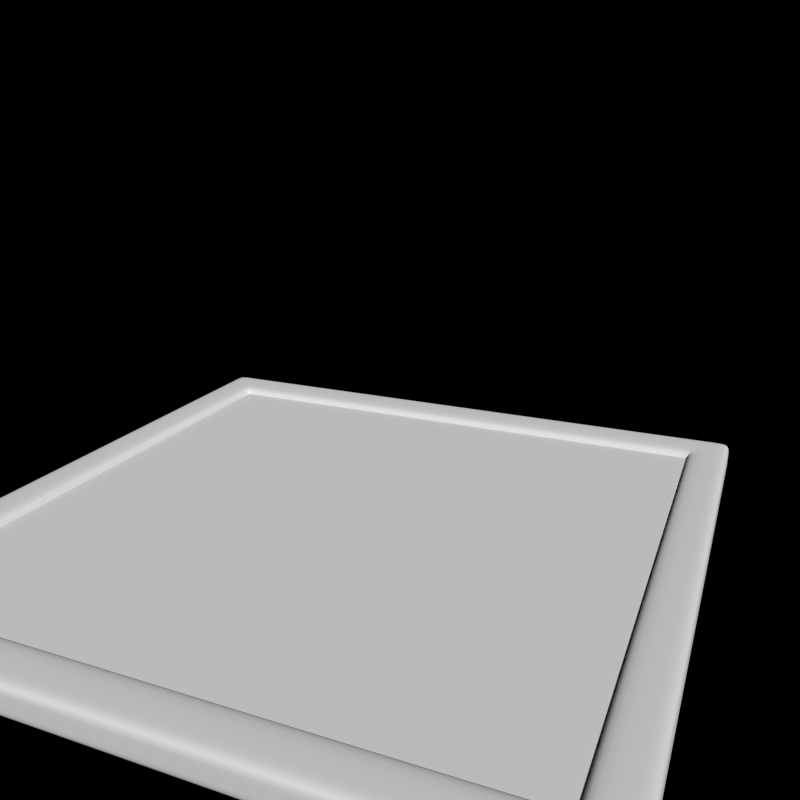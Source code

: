 # Source: checkers-board.blend  (saved by Blender 2.65.0; exported with 4.5.12 LTS)
import bpy
from mathutils import Matrix  # noqa: F401  (used for matrix-valued properties, if any)

bpy.ops.wm.read_factory_settings(use_empty=True)
scene = bpy.context.scene
scene.name = 'Scene'

# ---- collections
col_collection_1 = bpy.data.collections.new('Collection 1'); scene.collection.children.link(col_collection_1)

# ---- materials (node trees are filled in below, after node groups)
mat_base = bpy.data.materials.new('base')
mat_base.alpha_threshold = 0.0
mat_base.use_transparent_shadow = False
mat_base.roughness = 0.5
mat_base.line_color = (0.0, 0.0, 0.0, 1.0)
mat_board_top = bpy.data.materials.new('board_top')
mat_board_top.alpha_threshold = 0.0
mat_board_top.use_transparent_shadow = False
mat_board_top.roughness = 0.5
mat_board_top.line_color = (0.0, 0.0, 0.0, 1.0)

# ---- material node trees

# ---- world
world_world = bpy.data.worlds.new('World'); scene.world = world_world
world_world.use_nodes = True; world_world.node_tree.nodes.clear()
_N = world_world.node_tree.nodes; _L = world_world.node_tree.links
n0 = _N.new('ShaderNodeOutputWorld'); n0.name = 'World Output'; n0.location = (300, 300)
n0.width = 120
n1 = _N.new('ShaderNodeBackground'); n1.name = 'Background'; n1.location = (10, 300)
n1.width = 150
n1.inputs[0].default_value = (0.0, 0.0, 0.0, 1.0)
_L.new(n1.outputs[0], n0.inputs[0])
n0.is_active_output = True
world_world.color = (0.05088, 0.05088, 0.05088)
world_world.use_sun_shadow = False
world_world.sun_shadow_jitter_overblur = 0.0
world_world.cycles.sampling_method = 'MANUAL'
world_world.cycles.sample_map_resolution = 256

# ---- cameras
cam_camera = bpy.data.cameras.new('Camera')
cam_camera.clip_end = 100.0
cam_camera.lens = 35.0
cam_camera.sensor_width = 32.0
cam_camera.sensor_height = 18.0
cam_camera.ortho_scale = 7.314
cam_camera.dof.focus_distance = 0.0
cam_camera.dof.aperture_fstop = 128.0

# ---- meshes
me_cube = bpy.data.meshes.new('Cube')
me_cube.from_pydata([(1.914, 1.914, -0.08809), (1.914, -1.914, -0.08809), (-1.914, -1.914, -0.08809), (-1.914, 1.914, -0.08809), (1.914, 1.914, 0.08809), (1.914, -1.914, 0.08809), (-1.914, -1.914, 0.08809), (-1.914, 1.914, 0.08809), (1.914, 1.827, -0.08809), (1.914, -1.827, -0.08809), (-1.914, -1.827, -0.08809), (-1.914, 1.827, -0.08809), (1.914, 1.827, 0.08809), (1.914, -1.827, 0.08809), (-1.914, -1.827, 0.08809), (-1.914, 1.827, 0.08809), (1.821, 1.914, -0.08809), (-1.821, 1.914, -0.08809), (1.821, -1.914, -0.08809), (-1.821, -1.914, -0.08809), (1.821, 1.914, 0.08809), (-1.821, 1.914, 0.08809), (1.821, -1.914, 0.08809), (-1.821, -1.914, 0.08809), (1.821, 1.827, -0.08809), (-1.821, 1.827, -0.08809), (1.821, -1.827, -0.08809), (-1.821, -1.827, -0.08809), (-1.821, 1.827, 0.08809), (1.821, 1.827, 0.08809), (-1.821, -1.827, 0.08809), (1.821, -1.827, 0.08809), (1.914, 1.914, -0.02936), (1.914, 1.914, 0.02936), (1.914, -1.914, -0.02936), (1.914, -1.914, 0.02936), (-1.914, -1.914, -0.02936), (-1.914, -1.914, 0.02936), (-1.914, 1.914, -0.02936), (-1.914, 1.914, 0.02936), (1.914, 1.827, 0.02936), (1.914, 1.827, -0.02936), (1.914, -1.827, 0.02936), (1.914, -1.827, -0.02936), (-1.914, -1.827, 0.02936), (-1.914, -1.827, -0.02936), (-1.914, 1.827, 0.02936), (-1.914, 1.827, -0.02936), (1.821, -1.914, 0.02936), (1.821, -1.914, -0.02936), (-1.821, -1.914, 0.02936), (-1.821, -1.914, -0.02936), (1.821, 1.914, -0.02936), (1.821, 1.914, 0.02936), (-1.821, 1.914, -0.02936), (-1.821, 1.914, 0.02936), (-1.676, 1.914, -0.08809), (1.676, 1.914, -0.08809), (-1.676, -1.914, -0.08809), (1.676, -1.914, -0.08809), (-1.676, 1.914, 0.08809), (1.676, 1.914, 0.08809), (-1.676, -1.914, 0.08809), (1.676, -1.914, 0.08809), (-1.676, 1.827, -0.08809), (1.676, 1.827, -0.08809), (-1.676, -1.827, -0.08809), (1.676, -1.827, -0.08809), (1.676, 1.827, 0.08809), (-1.676, 1.827, 0.08809), (1.676, -1.827, 0.08809), (-1.676, -1.827, 0.08809), (1.676, -1.914, -0.02936), (-1.676, -1.914, -0.02936), (1.676, -1.914, 0.02936), (-1.676, -1.914, 0.02936), (1.676, 1.914, 0.02936), (-1.676, 1.914, 0.02936), (1.676, 1.914, -0.02936), (-1.676, 1.914, -0.02936), (1.914, -1.642, -0.08809), (1.914, 1.642, -0.08809), (-1.914, 1.642, -0.08809), (-1.914, -1.642, -0.08809), (1.914, -1.642, 0.08809), (1.914, 1.642, 0.08809), (-1.914, 1.642, 0.08809), (-1.914, -1.642, 0.08809), (1.821, -1.642, -0.08809), (1.821, 1.642, -0.08809), (-1.821, -1.642, -0.08809), (-1.821, 1.642, -0.08809), (1.821, 1.642, 0.08809), (1.821, -1.642, 0.08809), (-1.821, 1.642, 0.08809), (-1.821, -1.642, 0.08809), (1.914, 1.642, -0.02936), (1.914, -1.642, -0.02936), (1.914, 1.642, 0.02936), (1.914, -1.642, 0.02936), (-1.914, -1.642, -0.02936), (-1.914, 1.642, -0.02936), (-1.914, -1.642, 0.02936), (-1.914, 1.642, 0.02936), (1.676, -1.642, -0.08809), (1.676, 1.642, -0.08809), (-1.676, -1.642, -0.08809), (-1.676, 1.642, -0.08809), (1.676, 1.642, 0.08809), (1.676, -1.642, 0.08809), (-1.676, 1.642, 0.08809), (-1.676, -1.642, 0.08809), (1.676, 1.642, 0.03875), (1.676, -1.642, 0.03875), (-1.676, 1.642, 0.03875), (-1.676, -1.642, 0.03875), (-1.676, 1.914, -0.08809), (-1.676, -1.914, -0.08809), (-1.676, 1.914, 0.08809), (-1.676, -1.914, 0.08809), (-1.676, 1.827, -0.08809), (-1.676, -1.827, -0.08809), (-1.676, 1.827, 0.08809), (-1.676, -1.827, 0.08809), (-1.676, -1.914, -0.02936), (-1.676, -1.914, 0.02936), (-1.676, 1.914, 0.02936), (-1.676, 1.914, -0.02936), (-1.676, 1.642, -0.08809), (-1.676, -1.642, -0.08809), (-1.676, 1.642, 0.08809), (-1.676, -1.642, 0.08809), (-1.676, 1.642, 0.03875), (-1.676, -1.642, 0.03875), (1.676, -1.914, 0.02936), (1.676, -1.914, -0.02936), (1.676, -1.827, 0.08809), (1.676, 1.827, 0.08809), (1.676, -1.827, -0.08809), (1.676, 1.827, -0.08809), (1.676, -1.914, 0.08809), (1.676, 1.914, 0.08809), (1.676, -1.642, -0.08809), (-1.676, -1.642, -0.08809), (-1.821, 1.642, -0.08809), (-1.676, 1.642, -0.08809), (-1.914, 1.642, 0.08809), (-1.914, 1.642, -0.08809), (1.676, -1.642, 0.08809), (1.676, 1.642, 0.08809), (1.676, 1.914, -0.02936), (1.676, 1.914, 0.02936), (1.914, -1.642, 0.08809), (-1.914, -1.642, 0.08809), (1.676, -1.642, -0.08809), (1.676, 1.642, -0.08809), (-1.676, 1.642, 0.08809), (1.676, 1.642, 0.08809), (-1.676, 1.642, 0.03875), (1.676, 1.642, -0.08809), (1.914, 1.642, 0.02936), (1.914, 1.642, -0.02936), (1.676, -1.642, 0.08809), (-1.676, -1.642, 0.08809), (1.821, -1.642, -0.08809), (-1.821, -1.642, -0.08809), (1.914, 1.642, -0.08809), (1.914, 1.642, 0.08809), (-1.676, 1.642, -0.08809), (1.821, 1.642, -0.08809), (1.676, -1.642, 0.03875), (-1.676, -1.642, 0.03875), (-1.676, -1.642, -0.08809), (-1.676, -1.642, 0.03875), (1.676, -1.642, -0.08809), (1.676, -1.642, 0.03875), (1.821, -1.642, 0.08809), (-1.821, -1.642, 0.08809), (-1.676, 1.642, 0.03875), (1.676, 1.642, 0.03875), (1.676, 1.642, 0.03875), (1.676, 1.642, -0.08809), (1.914, -1.642, -0.08809), (-1.914, -1.642, -0.08809), (1.676, -1.914, -0.08809), (1.676, 1.914, -0.08809), (1.676, -1.642, 0.03875), (1.676, 1.642, 0.03875), (-1.914, -1.642, -0.02936), (-1.914, -1.642, 0.02936), (1.914, -1.642, 0.02936), (1.914, -1.642, -0.02936), (1.821, 1.642, 0.08809), (-1.821, 1.642, 0.08809), (-1.914, 1.642, -0.02936), (-1.914, 1.642, 0.02936)], [], [(27, 19, 2, 10), (30, 14, 6, 23), (42, 13, 5, 35), (50, 23, 6, 37), (46, 15, 7, 39), (54, 17, 3, 38), (17, 25, 11, 3), (90, 27, 10, 83), (21, 7, 15, 28), (95, 87, 14, 30), (33, 4, 12, 40), (99, 84, 13, 42), (37, 6, 14, 44), (103, 86, 15, 46), (9, 1, 18, 26), (66, 58, 19, 27), (13, 31, 22, 5), (71, 30, 23, 62), (35, 5, 22, 48), (75, 62, 23, 50), (32, 0, 16, 52), (79, 56, 17, 54), (0, 8, 24, 16), (56, 64, 25, 17), (80, 9, 26, 88), (106, 66, 27, 90), (4, 20, 29, 12), (60, 21, 28, 69), (84, 93, 31, 13), (111, 95, 30, 71), (9, 43, 34, 1), (43, 42, 35, 34), (19, 51, 36, 2), (51, 50, 37, 36), (11, 47, 38, 3), (47, 46, 39, 38), (21, 55, 39, 7), (55, 54, 38, 39), (0, 32, 41, 8), (32, 33, 40, 41), (80, 97, 43, 9), (97, 99, 42, 43), (2, 36, 45, 10), (36, 37, 44, 45), (82, 101, 47, 11), (101, 103, 46, 47), (1, 34, 49, 18), (34, 35, 48, 49), (58, 73, 51, 19), (73, 75, 50, 51), (4, 33, 53, 20), (33, 32, 52, 53), (60, 77, 55, 21), (77, 79, 54, 55), (26, 18, 59, 67), (121, 117, 58, 66), (31, 70, 63, 22), (123, 71, 62, 119), (48, 22, 63, 74), (125, 119, 62, 75), (52, 16, 57, 78), (127, 116, 56, 79), (16, 24, 65, 57), (116, 120, 64, 56), (88, 26, 67, 104), (129, 121, 66, 106), (20, 61, 68, 29), (118, 60, 69, 122), (93, 109, 70, 31), (131, 111, 71, 123), (18, 49, 72, 59), (117, 124, 73, 58), (49, 48, 74, 72), (124, 125, 75, 73), (20, 53, 76, 61), (118, 126, 77, 60), (53, 52, 78, 76), (126, 127, 79, 77), (25, 91, 82, 11), (165, 90, 83, 183), (28, 15, 86, 94), (177, 153, 87, 95), (40, 12, 85, 98), (190, 152, 84, 99), (44, 14, 87, 102), (195, 146, 86, 103), (8, 81, 89, 24), (182, 80, 88, 164), (64, 107, 91, 25), (143, 106, 90, 165), (12, 29, 92, 85), (152, 176, 93, 84), (69, 28, 94, 110), (163, 177, 95, 111), (8, 41, 96, 81), (182, 191, 97, 80), (41, 40, 98, 96), (191, 190, 99, 97), (10, 45, 100, 83), (147, 194, 101, 82), (45, 44, 102, 100), (194, 195, 103, 101), (24, 89, 105, 65), (164, 88, 104, 142), (120, 128, 107, 64), (172, 129, 106, 143), (29, 68, 108, 92), (176, 162, 109, 93), (122, 69, 110, 130), (157, 108, 112, 179), (173, 171, 115, 133), (130, 110, 114, 132), (148, 109, 113, 186), (163, 111, 115, 171), (138, 184, 117, 121), (136, 123, 119, 140), (134, 140, 119, 125), (150, 185, 116, 127), (185, 139, 120, 116), (154, 138, 121, 129), (141, 118, 122, 137), (148, 131, 123, 136), (184, 135, 124, 117), (135, 134, 125, 124), (141, 151, 126, 118), (151, 150, 127, 126), (139, 155, 128, 120), (174, 154, 129, 172), (137, 122, 130, 149), (175, 173, 133, 186), (149, 130, 132, 187), (111, 131, 133, 115), (104, 67, 138, 154), (131, 148, 186, 133), (169, 164, 142, 181), (74, 63, 140, 134), (168, 143, 165, 144), (159, 174, 172, 145), (156, 193, 177, 163), (65, 105, 155, 139), (67, 59, 184, 138), (170, 175, 186, 113), (78, 57, 185, 150), (166, 182, 164, 169), (108, 149, 187, 112), (145, 172, 143, 168), (83, 100, 188, 183), (61, 76, 151, 141), (72, 74, 134, 135), (76, 78, 150, 151), (68, 137, 149, 108), (110, 156, 178, 114), (156, 163, 171, 178), (142, 104, 154, 174), (144, 165, 183, 147), (61, 141, 137, 68), (110, 94, 193, 156), (109, 148, 136, 70), (188, 189, 195, 194), (192, 157, 162, 176), (57, 65, 139, 185), (59, 72, 135, 184), (70, 136, 140, 63), (100, 102, 189, 188), (166, 161, 191, 182), (162, 157, 179, 170), (193, 146, 153, 177), (102, 87, 153, 189), (158, 178, 171, 173), (167, 192, 176, 152), (161, 160, 190, 191), (179, 180, 175, 170), (180, 158, 173, 175), (181, 142, 174, 159), (109, 162, 170, 113), (89, 169, 181, 105), (160, 167, 152, 190), (128, 145, 168, 107), (112, 187, 180, 179), (183, 188, 194, 147), (105, 181, 159, 155), (85, 92, 192, 167), (91, 144, 147, 82), (155, 159, 145, 128), (132, 114, 178, 158), (94, 86, 146, 193), (189, 153, 146, 195), (107, 168, 144, 91), (81, 166, 169, 89), (98, 85, 167, 160), (96, 98, 160, 161), (187, 132, 158, 180), (92, 108, 157, 192), (81, 96, 161, 166)])
me_cube.polygons.foreach_set('use_smooth', [True] * 194)
_uv = me_cube.uv_layers.new(name='UVMap')
_uv.uv.foreach_set('vector', [0.0, 0.0, 0.0, 0.0, 0.0, 0.0, 0.0, 0.0, 0.0, 0.0, 0.0, 0.0, 0.0, 0.0, 0.0, 0.0, 0.0, 0.0, 0.0, 0.0, 0.0, 0.0, 0.0, 0.0, 0.0, 0.0, 0.0, 0.0, 0.0, 0.0, 0.0, 0.0, 0.0, 0.0, 0.0, 0.0, 0.0, 0.0, 0.0, 0.0, 0.0, 0.0, 0.0, 0.0, 0.0, 0.0, 0.0, 0.0, 0.0, 0.0, 0.0, 0.0, 0.0, 0.0, 0.0, 0.0, 0.0, 0.0, 0.0, 0.0, 0.0, 0.0, 0.0, 0.0, 0.0, 0.0, 0.0, 0.0, 0.0, 0.0, 0.0, 0.0, 0.0, 0.0, 0.0, 0.0, 0.0, 0.0, 0.0, 0.0, 0.0, 0.0, 0.0, 0.0, 0.0, 0.0, 0.0, 0.0, 0.0, 0.0, 0.0, 0.0, 0.0, 0.0, 0.0, 0.0, 0.0, 0.0, 0.0, 0.0, 0.0, 0.0, 0.0, 0.0, 0.0, 0.0, 0.0, 0.0, 0.0, 0.0, 0.0, 0.0, 0.0, 0.0, 0.0, 0.0, 0.0, 0.0, 0.0, 0.0, 0.0, 0.0, 0.0, 0.0, 0.0, 0.0, 0.0, 0.0, 0.0, 0.0, 0.0, 0.0, 0.0, 0.0, 0.0, 0.0, 0.0, 0.0, 0.0, 0.0, 0.0, 0.0, 0.0, 0.0, 0.0, 0.0, 0.0, 0.0, 0.0, 0.0, 0.0, 0.0, 0.0, 0.0, 0.0, 0.0, 0.0, 0.0, 0.0, 0.0, 0.0, 0.0, 0.0, 0.0, 0.0, 0.0, 0.0, 0.0, 0.0, 0.0, 0.0, 0.0, 0.0, 0.0, 0.0, 0.0, 0.0, 0.0, 0.0, 0.0, 0.0, 0.0, 0.0, 0.0, 0.0, 0.0, 0.0, 0.0, 0.0, 0.0, 0.0, 0.0, 0.0, 0.0, 0.0, 0.0, 0.0, 0.0, 0.0, 0.0, 0.0, 0.0, 0.0, 0.0, 0.0, 0.0, 0.0, 0.0, 0.0, 0.0, 0.0, 0.0, 0.0, 0.0, 0.0, 0.0, 0.0, 0.0, 0.0, 0.0, 0.0, 0.0, 0.0, 0.0, 0.0, 0.0, 0.0, 0.0, 0.0, 0.0, 0.0, 0.0, 0.0, 0.0, 0.0, 0.0, 0.0, 0.0, 0.0, 0.0, 0.0, 0.0, 0.0, 0.0, 0.0, 0.0, 0.0, 0.0, 0.0, 0.0, 0.0, 0.0, 0.0, 0.0, 0.0, 0.0, 0.0, 0.0, 0.0, 0.0, 0.0, 0.0, 0.0, 0.0, 0.0, 0.0, 0.0, 0.0, 0.0, 0.0, 0.0, 0.0, 0.0, 0.0, 0.0, 0.0, 0.0, 0.0, 0.0, 0.0, 0.0, 0.0, 0.0, 0.0, 0.0, 0.0, 0.0, 0.0, 0.0, 0.0, 0.0, 0.0, 0.0, 0.0, 0.0, 0.0, 0.0, 0.0, 0.0, 0.0, 0.0, 0.0, 0.0, 0.0, 0.0, 0.0, 0.0, 0.0, 0.0, 0.0, 0.0, 0.0, 0.0, 0.0, 0.0, 0.0, 0.0, 0.0, 0.0, 0.0, 0.0, 0.0, 0.0, 0.0, 0.0, 0.0, 0.0, 0.0, 0.0, 0.0, 0.0, 0.0, 0.0, 0.0, 0.0, 0.0, 0.0, 0.0, 0.0, 0.0, 0.0, 0.0, 0.0, 0.0, 0.0, 0.0, 0.0, 0.0, 0.0, 0.0, 0.0, 0.0, 0.0, 0.0, 0.0, 0.0, 0.0, 0.0, 0.0, 0.0, 0.0, 0.0, 0.0, 0.0, 0.0, 0.0, 0.0, 0.0, 0.0, 0.0, 0.0, 0.0, 0.0, 0.0, 0.0, 0.0, 0.0, 0.0, 0.0, 0.0, 0.0, 0.0, 0.0, 0.0, 0.0, 0.0, 0.0, 0.0, 0.0, 0.0, 0.0, 0.0, 0.0, 0.0, 0.0, 0.0, 0.0, 0.0, 0.0, 0.0, 0.0, 0.0, 0.0, 0.0, 0.0, 0.0, 0.0, 0.0, 0.0, 0.0, 0.0, 0.0, 0.0, 0.0, 0.0, 0.0, 0.0, 0.0, 0.0, 0.0, 0.0, 0.0, 0.0, 0.0, 0.0, 0.0, 0.0, 0.0, 0.0, 0.0, 0.0, 0.0, 0.0, 0.0, 0.0, 0.0, 0.0, 0.0, 0.0, 0.0, 0.0, 0.0, 0.0, 0.0, 0.0, 0.0, 0.0, 0.0, 0.0, 0.0, 0.0, 0.0, 0.0, 0.0, 0.0, 0.0, 0.0, 0.0, 0.0, 0.0, 0.0, 0.0, 0.0, 0.0, 0.0, 0.0, 0.0, 0.0, 0.0, 0.0, 0.0, 0.0, 0.0, 0.0, 0.0, 0.0, 0.0, 0.0, 0.0, 0.0, 0.0, 0.0, 0.0, 0.0, 0.0, 0.0, 0.0, 0.0, 0.0, 0.0, 0.0, 0.0, 0.0, 0.0, 0.0, 0.0, 0.0, 0.0, 0.0, 0.0, 0.0, 0.0, 0.0, 0.0, 0.0, 0.0, 0.0, 0.0, 0.0, 0.0, 0.0, 0.0, 0.0, 0.0, 0.0, 0.0, 0.0, 0.0, 0.0, 0.0, 0.0, 0.0, 0.0, 0.0, 0.0, 0.0, 0.0, 0.0, 0.0, 0.0, 0.0, 0.0, 0.0, 0.0, 0.0, 0.0, 0.0, 0.0, 0.0, 0.0, 0.0, 0.0, 0.0, 0.0, 0.0, 0.0, 0.0, 0.0, 0.0, 0.0, 0.0, 0.0, 0.0, 0.0, 0.0, 0.0, 0.0, 0.0, 0.0, 0.0, 0.0, 0.0, 0.0, 0.0, 0.0, 0.0, 0.0, 0.0, 0.0, 0.0, 0.0, 0.0, 0.0, 0.0, 0.0, 0.0, 0.0, 0.0, 0.0, 0.0, 0.0, 0.0, 0.0, 0.0, 0.0, 0.0, 0.0, 0.0, 0.0, 0.0, 0.0, 0.0, 0.0, 0.0, 0.0, 0.0, 0.0, 0.0, 0.0, 0.0, 0.0, 0.0, 0.0, 0.0, 0.0, 0.0, 0.0, 0.0, 0.0, 0.0, 0.0, 0.0, 0.0, 0.0, 0.0, 0.0, 0.0, 0.0, 0.0, 0.0, 0.0, 0.0, 0.0, 0.0, 0.0, 0.0, 0.0, 0.0, 0.0, 0.0, 0.0, 0.0, 0.0, 0.0, 0.0, 0.0, 0.0, 0.0, 0.0, 0.0, 0.0, 0.0, 0.0, 0.0, 0.0, 0.0, 0.0, 0.0, 0.0, 0.0, 0.0, 0.0, 0.0, 0.0, 0.0, 0.0, 0.0, 0.0, 0.0, 0.0, 0.0, 0.0, 0.0, 0.0, 0.0, 0.0, 0.0, 0.0, 0.0, 0.0, 0.0, 0.0, 0.0, 0.0, 0.0, 0.0, 0.0, 0.0, 0.0, 0.0, 0.0, 0.0, 0.0, 0.0, 0.0, 0.0, 0.0, 0.0, 0.0, 0.0, 0.0, 0.0, 0.0, 0.0, 0.0, 0.0, 0.0, 0.0, 0.0, 0.0, 0.0, 0.0, 0.0, 0.0, 0.0, 0.0, 0.0, 0.0, 0.0, 0.0, 0.0, 0.0, 0.0, 0.0, 0.0, 0.0, 0.0, 0.0, 0.0, 0.0, 0.0, 0.0, 0.0, 0.0, 0.0, 0.0, 0.0, 0.0, 0.0, 0.0, 0.0, 0.0, 0.0, 0.0, 0.0, 0.0, 0.0, 0.0, 0.0, 0.0, 0.0, 0.0, 0.0, 0.0, 0.0, 0.0, 0.0, 0.0, 0.0, 0.0, 0.0, 0.0, 0.0, 0.0, 0.0, 0.0, 0.0, 0.0, 0.0, 0.0, 0.0, 0.0, 0.0, 0.0, 0.0, 0.0, 0.0, 0.0, 0.0, 0.0, 0.0, 0.0, 0.0, 0.0, 0.0, 0.0, 0.0, 0.0, 0.0, 0.0, 0.0, 0.0, 0.0, 0.0, 0.0, 0.0, 0.0, 0.0, 0.0, 0.0, 0.0, 0.0, 0.0, 0.0, 0.0, 0.0, 0.0, 0.0, 0.0, 0.0, 0.0, 0.0, 0.0, 0.0, 0.0, 0.0, 0.0, 0.0, 0.0, 0.0, 0.0, 0.0, 0.0, 0.0, 0.0, 0.0, 0.0, 0.0, 0.0, 0.0, 0.0, 0.0, 0.0, 0.0, 0.0, 0.0, 0.0, 0.0, 0.0, 0.0, 0.0, 0.0, 0.0, 0.0, 0.0, 0.0, 0.0, 0.0, 0.0, 0.0, 0.0, 0.0, 0.0, 0.0, 0.0, 0.0, 0.0, 0.0, 0.0, 0.0, 0.0, 0.0, 0.0, 0.0, 0.0, 0.0, 0.0, 0.0, 0.0, 0.0, 0.0, 0.0, 0.0, 0.0, 0.0, 0.0, 0.0, 0.0, 0.0, 0.0, 0.0, 0.0, 0.0, 0.0, 0.0, 0.0, 0.0, 0.0, 0.0, 0.0, 0.0, 0.0, 0.0, 0.0, 0.0, 0.0, 0.0, 0.0, 0.0, 0.0, 0.0, 0.0, 0.0, 0.0, 0.0, 0.0, 0.0, 0.0, 0.0, 0.0, 0.0, 0.0, 0.0, 0.0, 0.0, 0.0, 0.0, 0.0, 0.0, 0.0, 0.0, 0.0, 0.0, 0.0, 0.0, 0.0, 0.0, 0.0, 0.0, 0.0, 0.0, 0.0, 0.0, 0.0, 0.0, 0.0, 0.0, 0.0, 0.0, 0.0, 0.0, 0.0, 0.0, 0.0, 0.0, 0.0, 0.0, 0.0, 0.0, 0.0, 0.0, 0.0, 0.0, 0.0, 0.0, 0.0, 0.0, 0.0, 0.0, 0.0, 0.0, 0.0, 0.0, 0.0, 0.0, 0.0, 0.0, 0.0, 0.0, 0.0, 0.0, 0.0, 0.0, 0.0, 0.0, 0.0, 0.0, 0.0, 0.0, 0.0, 0.0, 0.0, 0.0, 0.0, 0.0, 0.0, 0.0, 0.0, 0.0, 0.0, 0.0, 0.0, 0.0, 0.0, 0.0, 0.0, 0.0, 0.0, 0.0, 0.0, 0.0, 0.0, 0.0, 0.0, 0.0, 0.0, 0.0, 0.0, 0.0, 0.0, 0.0, 0.0, 0.0, 0.0, 0.0, 0.0, 0.0, 0.0, 0.0, 0.0, 0.0, 0.0, 0.0, 0.0, 0.0, 0.0, 0.0, 0.0, 0.0, 0.0, 0.0, 0.0, 0.0, 0.0, 0.0, 0.0, 0.0, 0.0, 0.0, 0.0, 0.0, 0.0, 0.0, 0.0, 0.0, 0.0, 0.0, 0.0, 0.0, 0.0, 0.0, 0.0, 0.0, 0.0, 0.0, 0.0, 0.0, 0.0, 0.0, 0.0, 0.0, 0.0, 0.0, 0.0, 0.0, 0.0, 0.0, 0.0, 0.0, 0.0, 0.0, 0.0, 0.0, 0.0, 0.0, 0.0, 0.0, 0.0, 0.0, 0.0, 0.0, 0.0, 0.0, 0.0, 0.0, 0.0, 0.0, 0.0, 0.0, 0.0, 0.0, 0.0, 0.0, 0.0, 0.0, 0.0, 0.0, 0.0, 0.0, 0.0, 0.0, 0.0, 0.0, 0.0, 0.0, 0.0, 0.0, 0.0, 0.0, 0.0, 0.0, 0.0, 0.0, 0.0, 0.0, 0.0, 0.0, 0.0, 0.0, 0.0, 0.0, 0.0, 0.0, 0.0, 0.0, 0.0, 0.0, 0.0, 0.0, 0.0, 0.0, 0.0, 0.0, 0.0, 0.0, 0.0, 0.0, 0.0, 0.0, 0.0, 0.0, 0.0, 0.0, 0.0, 0.0, 0.0, 0.0, 0.0, 0.0, 0.0, 0.0, 0.0, 0.0, 0.0, 0.0, 0.0, 0.0, 0.0, 0.0, 0.0, 0.0, 0.0, 0.0, 0.0, 0.0, 0.0, 0.0, 0.0, 0.0, 0.0, 0.0, 0.0, 0.0, 0.0, 0.0, 0.0, 0.0, 0.0, 0.0, 0.0, 0.0, 0.0, 0.0, 0.0, 0.0, 0.0, 0.0, 0.0, 0.0, 0.0, 0.0, 0.0, 0.0, 0.0, 0.0, 0.0, 0.0, 0.0, 0.0, 0.0, 0.0, 0.0, 0.0, 0.0, 0.0, 0.0, 0.0, 0.0, 0.0, 0.0, 0.0, 0.0, 0.0, 0.0, 0.0, 0.0, 0.0, 0.0, 0.0, 0.0, 0.0, 0.0, 0.0, 0.0, 0.0, 0.0, 0.0, 0.0, 0.0, 0.0, 0.0, 0.0, 0.0, 0.0, 0.0, 0.0, 0.0, 0.0, 0.0, 0.0, 0.0, 0.0, 0.0, 0.0, 0.0, 0.0, 0.0, 0.0, 0.0, 0.0, 0.0, 0.0, 0.0, 0.0, 0.0, 0.0, 0.0, 0.0, 0.0, 0.0, 0.0, 0.0, 0.0, 0.0, 0.0, 0.0, 0.0, 0.0, 0.0, 0.0, 0.0, 0.0, 0.0, 0.0, 0.0, 0.0, 0.0, 0.0, 0.0, 0.0, 0.0, 0.0, 0.0, 0.0, 0.0, 0.0, 0.0, 0.0, 0.0, 0.0, 0.0, 0.0, 0.0, 0.0, 0.0, 0.0, 0.0, 0.0, 0.0, 0.0, 0.0, 0.0, 0.0, 0.0, 0.0, 0.0, 0.0, 0.0, 0.0, 0.0, 0.0, 0.0, 0.0, 0.0, 0.0, 0.0, 0.0, 0.0, 0.0, 0.0, 0.0, 0.0, 0.0, 0.0, 0.0, 0.0, 0.0, 0.0, 0.0, 0.0, 0.0, 0.0, 0.0, 0.0, 0.0, 0.0, 0.0, 0.0, 0.0, 0.0, 0.0, 0.0, 0.0, 0.0, 0.0, 0.0, 0.0, 0.0, 0.0, 0.0, 0.0, 0.0, 0.0, 0.0, 0.0, 0.0, 0.0, 0.0, 0.0, 0.0, 0.0, 0.0, 0.0, 0.0, 0.0, 0.0, 0.0, 0.0, 0.0, 0.0, 0.0, 0.0, 0.0, 0.0, 0.0, 0.0, 0.0, 0.0, 0.0, 0.0, 0.0, 0.0, 0.0, 0.0, 0.0, 0.0, 0.9834, 0.007812, 0.9805, 0.9932, 0.0166, 0.9893, 0.01953, 0.004883, 0.0, 0.0, 0.0, 0.0, 0.0, 0.0, 0.0, 0.0, 0.0, 0.0, 0.0, 0.0, 0.0, 0.0, 0.0, 0.0, 0.0, 0.0, 0.0, 0.0, 0.0, 0.0, 0.0, 0.0, 0.0, 0.0, 0.0, 0.0, 0.0, 0.0, 0.0, 0.0, 0.0, 0.0, 0.0, 0.0, 0.0, 0.0, 0.0, 0.0, 0.0, 0.0, 0.0, 0.0, 0.0, 0.0, 0.0, 0.0, 0.0, 0.0, 0.0, 0.0, 0.0, 0.0, 0.0, 0.0, 0.0, 0.0, 0.0, 0.0, 0.0, 0.0, 0.0, 0.0, 0.0, 0.0, 0.0, 0.0, 0.0, 0.0, 0.0, 0.0, 0.0, 0.0, 0.0, 0.0, 0.0, 0.0, 0.0, 0.0, 0.0, 0.0, 0.0, 0.0, 0.0, 0.0, 0.0, 0.0, 0.0, 0.0, 0.0, 0.0, 0.0, 0.0, 0.0, 0.0, 0.0, 0.0, 0.0, 0.0, 0.0, 0.0, 0.0, 0.0, 0.0, 0.0, 0.0, 0.0, 0.0, 0.0, 0.0, 0.0, 0.0, 0.0, 0.0, 0.0, 0.0, 0.0, 0.0, 0.0, 0.0, 0.0, 0.0, 0.0, 0.0, 0.0, 0.0, 0.0, 0.0, 0.0, 0.0, 0.0, 0.0, 0.0, 0.0, 0.0, 0.0, 0.0, 0.0, 0.0, 0.0, 0.0, 0.0, 0.0, 0.0, 0.0, 0.0, 0.0, 0.0, 0.0, 0.0, 0.0, 0.0, 0.0, 0.0, 0.0, 0.0, 0.0, 0.0, 0.0, 0.0, 0.0, 0.0, 0.0, 0.0, 0.0, 0.0, 0.0])
me_cube.materials.append(mat_base)
me_cube.use_remesh_preserve_volume = False
me_cube.use_remesh_preserve_attributes = False
me_cube.use_mirror_vertex_groups = False
me_cube.update()
me_plane_001 = bpy.data.meshes.new('Plane.001')
me_plane_001.from_pydata([(1.047, -1.011, 0.0), (-1.036, -1.011, 0.0), (1.047, 1.04, 0.0), (-1.036, 1.04, 0.0)], [], [(1, 0, 2, 3)])
_uv = me_plane_001.uv_layers.new(name='UV coord')
_uv.uv.foreach_set('vector', [0.001953, 0.0166, 0.9883, 0.0166, 0.9883, 0.9873, 0.001953, 0.9873])
me_plane_001.materials.append(mat_board_top)
me_plane_001.use_remesh_preserve_volume = False
me_plane_001.use_remesh_preserve_attributes = False
me_plane_001.use_mirror_vertex_groups = False
me_plane_001.update()

# ---- objects
ob_camera = bpy.data.objects.new('Camera', cam_camera)
ob_checkerboard = bpy.data.objects.new('checkerboard', me_cube)
ob_board = bpy.data.objects.new('board', me_plane_001)

# ---- transforms, parenting, visibility, modifiers, constraints
ob_camera.location = (2.465, -2.921, 2.405)
ob_camera.rotation_euler = (1.239, 1.028e-07, 0.406)
ob_camera.scale = (1.0, 1.0, 1.0)
ob_camera.lock_rotations_4d = False
ob_camera.empty_display_type = 'ARROWS'
ob_camera.color = (0.0, 0.0, 0.0, 0.0)
ob_camera.display_type = 'WIRE'
ob_camera.lineart.crease_threshold = 0.0
_c = ob_camera.constraints.new('TRACK_TO'); _c.name = 'TrackTo'
ob_checkerboard.location = (0.4319, 1.013, 0.1474)
ob_checkerboard.lock_rotations_4d = False
ob_checkerboard.empty_display_type = 'ARROWS'
ob_checkerboard.lineart.crease_threshold = 0.0
_m = ob_checkerboard.modifiers.new('Subsurf', 'SUBSURF')
_m.uv_smooth = 'PRESERVE_CORNERS'
_m.quality = 2
_m.levels = 2
_m.show_only_control_edges = False
ob_board.parent = ob_checkerboard
ob_board.matrix_parent_inverse = Matrix(((1.0, 0.0, 0.0, -0.4319), (0.0, 1.0, 0.0, -1.013), (0.0, 0.0, 1.0, -0.1474), (0.0, 0.0, 0.0, 1.0)))
ob_board.location = (0.4228, 0.9892, 0.1924)
ob_board.scale = (1.608, 1.608, 1.608)
ob_board.lineart.crease_threshold = 0.0
cam_camera.dof.focus_object = None

# ---- collection membership
col_collection_1.objects.link(ob_camera)
col_collection_1.objects.link(ob_checkerboard)
col_collection_1.objects.link(ob_board)

# ---- scene / render settings (as saved in the file)
scene.camera = ob_camera
scene.frame_start = 1; scene.frame_end = 250; scene.frame_set(1)
scene.render.engine = 'BLENDER_EEVEE_NEXT'
scene.render.image_settings.color_mode = 'RGB'
scene.render.image_settings.compression = 90
scene.render.resolution_x = 1080
scene.render.dither_intensity = 0.0
scene.render.bake_margin = 2
scene.cycles.use_denoising = False
scene.cycles.samples = 1000
scene.cycles.sampling_pattern = 'TABULATED_SOBOL'
scene.cycles.light_sampling_threshold = 0.0
scene.cycles.use_adaptive_sampling = False
scene.cycles.use_light_tree = False
scene.cycles.blur_glossy = 0.0
scene.cycles.volume_bounces = 1
scene.cycles.pixel_filter_type = 'GAUSSIAN'
scene.cycles.sample_clamp_indirect = 0.0
scene.view_settings.view_transform = 'Standard'
bpy.context.view_layer.update()

# ---- added for rendering (the .blend has no usable light): sun
light_auto_sun = bpy.data.lights.new('AutoSun', 'SUN')
light_auto_sun.energy = 3.0
light_auto_sun.angle = 0.0523599
ob_auto_sun = bpy.data.objects.new('AutoSun', light_auto_sun)
scene.collection.objects.link(ob_auto_sun)
ob_auto_sun.rotation_euler = (0.872665, 0.174533, 0.523599)
bpy.context.view_layer.update()
